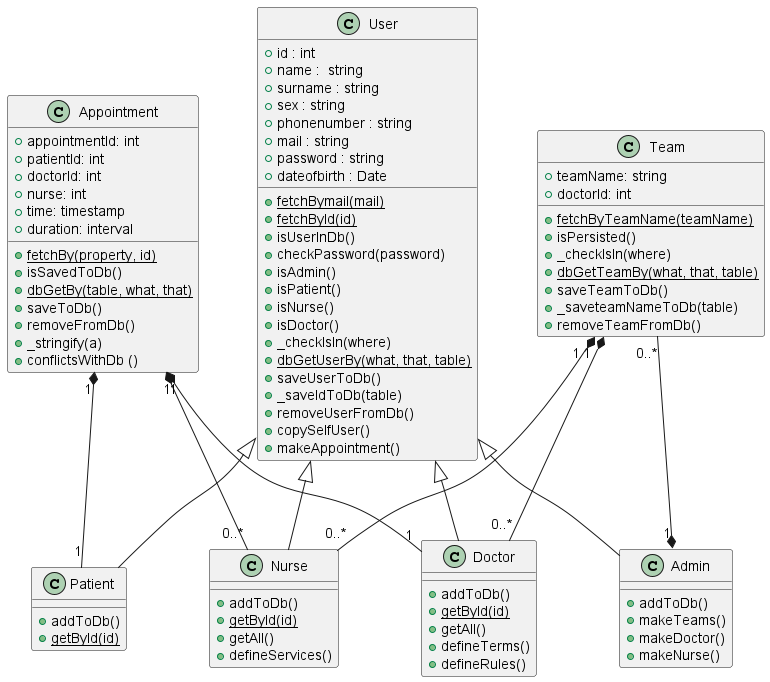

The diagram above was rendered by PlantUML. Its source (embedded in the PNG):
@startuml appointment

class Appointment {
    +appointmentId: int
    +patientId: int
    +doctorId: int
    +nurse: int
    +time: timestamp
    +duration: interval

    +{static} fetchBy(property, id) 
    +isSavedToDb()
    +{static} dbGetBy(table, what, that)    
    +saveToDb()    
    +removeFromDb()
    +_stringify(a)
    +conflictsWithDb ()
}

class Team {
    +teamName: string
    +doctorId: int

    +{static} fetchByTeamName(teamName) 
    +isPersisted()
    +_checkIsIn(where)    
    +{static} dbGetTeamBy(what, that, table)   
    +saveTeamToDb()
    +_saveteamNameToDb(table)
    +removeTeamFromDb()
}


class User {
    +id : int
    +name :  string
    +surname : string
    +sex : string
    +phonenumber : string
    +mail : string
    +password : string
    +dateofbirth : Date
    
    +{static} fetchBymail(mail)
    +{static}  fetchById(id)
    +isUserInDb()
    +checkPassword(password)
    +isAdmin()
    +isPatient()
    +isNurse()
    +isDoctor()
    +_checkIsIn(where)
    +{static}  dbGetUserBy(what, that, table)
    +saveUserToDb()
    +_saveIdToDb(table)
    +removeUserFromDb()
    +copySelfUser()
    +makeAppointment()
}


class Patient {
    +addToDb()
    +{static} getById(id)
}

class Nurse {
    +addToDb()
    +{static} getById(id)
    +getAll()
    +defineServices()
}

class Doctor {
    +addToDb()
    +{static} getById(id)
    +getAll()
    +defineTerms()
    +defineRules()
}

class Admin {
    +addToDb()
    +makeTeams()
    +makeDoctor()
    +makeNurse()
}

User <|-- Doctor
User <|-- Patient
User <|-- Nurse
User <|-- Admin

Appointment "1" *-- "1" Patient
Appointment "1" *-- "0..*" Nurse
Appointment "1" *-- "1" Doctor

Team "1" *-- "0..*" Doctor
Team "1" *-- "0..*" Nurse
Team "0..*" --* "1" Admin


@enduml